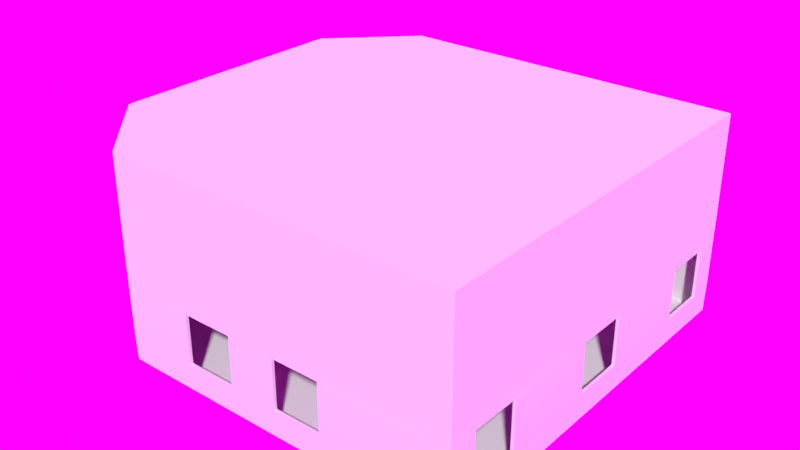 # Source: level_4.blend  (saved by Blender 3.0.42; exported with 4.5.12 LTS)
import bpy
from mathutils import Matrix  # noqa: F401  (used for matrix-valued properties, if any)

bpy.ops.wm.read_factory_settings(use_empty=True)
scene = bpy.context.scene
scene.name = 'Scene'

# ---- collections
col_collection = bpy.data.collections.new('Collection'); scene.collection.children.link(col_collection)

# ---- images (referenced by path relative to the original .blend; pixels are not part of the script)
import os
ASSET_DIR = os.environ.get("B2B_ASSET_DIR", "")  # directory of the original .blend (textures are referenced by path, not embedded)
HERE = os.path.dirname(os.path.abspath(__file__))  # packed textures are extracted next to this script under _unpacked/

def load_image(name, relpath, width, height, colorspace="sRGB"):
    """Load a texture the original file referenced (path relative to the .blend, or extracted next to this script)."""
    p = next((c for c in (os.path.join(HERE, relpath), os.path.join(ASSET_DIR, relpath)) if relpath and os.path.exists(c)), "")
    if p:
        img = bpy.data.images.load(p, check_existing=True)
        img.name = name
    else:  # same state as the original file: an image datablock whose file is absent (Cycles renders it pink)
        img = bpy.data.images.new(name, width, height)
        img.source = "FILE"
        img.filepath = "//" + (relpath or name)
    img.colorspace_settings.name = colorspace
    return img
img_untitled_001 = load_image('Untitled.001', '', 1024, 1024, 'sRGB')
img_untitled = load_image('Untitled', '', 1024, 1024, 'sRGB')

# ---- materials (node trees are filled in below, after node groups)
mat_material_002 = bpy.data.materials.new('Material.002')
mat_material_001 = bpy.data.materials.new('Material.001')

# ---- node groups
ng_auto_smooth = bpy.data.node_groups.new('Auto Smooth', 'GeometryNodeTree')
_s = ng_auto_smooth.interface.new_socket(name='Geometry', in_out='OUTPUT', socket_type='NodeSocketGeometry')
_s = ng_auto_smooth.interface.new_socket(name='Geometry', in_out='INPUT', socket_type='NodeSocketGeometry')
_s = ng_auto_smooth.interface.new_socket(name='Angle', in_out='INPUT', socket_type='NodeSocketFloat')
_s.subtype = 'ANGLE'
_s.min_value = 0.0
_s.max_value = 3.142
ng_auto_smooth.is_modifier = True
_N = ng_auto_smooth.nodes; _L = ng_auto_smooth.links
n0 = _N.new('NodeGroupOutput'); n0.name = 'Group Output'; n0.location = (480, -100)
n1 = _N.new('NodeGroupInput'); n1.name = 'Group Input'; n1.location = (-420, -300)
n2 = _N.new('NodeGroupInput'); n2.name = 'Group Input.001'; n2.location = (-60, -100)
n3 = _N.new('GeometryNodeSetShadeSmooth'); n3.name = 'Set Shade Smooth'; n3.location = (120, -100)
n3.domain = 'EDGE'
n4 = _N.new('GeometryNodeSetShadeSmooth'); n4.name = 'Set Shade Smooth.001'; n4.location = (300, -100)
n5 = _N.new('GeometryNodeInputMeshEdgeAngle'); n5.name = 'Edge Angle'; n5.location = (-420, -220)
n6 = _N.new('GeometryNodeInputEdgeSmooth'); n6.name = 'Is Edge Smooth'; n6.location = (-60, -160)
n7 = _N.new('GeometryNodeInputShadeSmooth'); n7.name = 'Is Face Smooth'; n7.location = (-240, -340)
n8 = _N.new('FunctionNodeBooleanMath'); n8.name = 'Boolean Math'; n8.location = (-60, -220)
n9 = _N.new('FunctionNodeCompare'); n9.name = 'Compare'; n9.location = (-240, -180)
n9.operation = 'LESS_EQUAL'
_L.new(n5.outputs[0], n9.inputs[0])
_L.new(n4.outputs[0], n0.inputs[0])
_L.new(n1.outputs[1], n9.inputs[1])
_L.new(n9.outputs[0], n8.inputs[0])
_L.new(n7.outputs[0], n8.inputs[1])
_L.new(n2.outputs[0], n3.inputs[0])
_L.new(n6.outputs[0], n3.inputs[1])
_L.new(n3.outputs[0], n4.inputs[0])
_L.new(n8.outputs[0], n3.inputs[2])
n0.is_active_output = True

# ---- material node trees
mat_material_002.use_nodes = True; mat_material_002.node_tree.nodes.clear()
_N = mat_material_002.node_tree.nodes; _L = mat_material_002.node_tree.links
n0 = _N.new('ShaderNodeBsdfPrincipled'); n0.name = 'Principled BSDF'; n0.location = (10, 300)
n0.distribution = 'GGX'
n0.subsurface_method = 'RANDOM_WALK_SKIN'
n0.inputs[3].default_value = 1.45
n0.inputs[27].default_value = (0.0, 0.0, 0.0, 1.0)
n0.inputs[28].default_value = 1.0
n1 = _N.new('ShaderNodeOutputMaterial'); n1.name = 'Material Output'; n1.location = (300, 300)
n2 = _N.new('ShaderNodeTexImage'); n2.name = 'Image Texture'; n2.location = (-280, 280)
n2.image = img_untitled_001
_L.new(n0.outputs[0], n1.inputs[0])
_L.new(n2.outputs[0], n0.inputs[0])
n1.is_active_output = True
mat_material_001.use_nodes = True; mat_material_001.node_tree.nodes.clear()
_N = mat_material_001.node_tree.nodes; _L = mat_material_001.node_tree.links
n0 = _N.new('ShaderNodeBsdfPrincipled'); n0.name = 'Principled BSDF'; n0.location = (10, 300)
n0.distribution = 'GGX'
n0.subsurface_method = 'RANDOM_WALK_SKIN'
n0.inputs[3].default_value = 1.45
n0.inputs[27].default_value = (0.0, 0.0, 0.0, 1.0)
n0.inputs[28].default_value = 1.0
n1 = _N.new('ShaderNodeOutputMaterial'); n1.name = 'Material Output'; n1.location = (300, 300)
n2 = _N.new('ShaderNodeTexImage'); n2.name = 'Image Texture'; n2.location = (-280, 280)
n2.image = img_untitled
_L.new(n0.outputs[0], n1.inputs[0])
_L.new(n2.outputs[0], n0.inputs[0])
n1.is_active_output = True

# ---- world
world_world = bpy.data.worlds.new('World'); scene.world = world_world
world_world.use_nodes = True; world_world.node_tree.nodes.clear()
_N = world_world.node_tree.nodes; _L = world_world.node_tree.links
n0 = _N.new('ShaderNodeOutputWorld'); n0.name = 'World Output'; n0.location = (300, 300)
n1 = _N.new('ShaderNodeBackground'); n1.name = 'Background'; n1.location = (10, 300)
n2 = _N.new('ShaderNodeTexEnvironment'); n2.name = 'Environment Texture'; n2.location = (-280, 280)
_L.new(n1.outputs[0], n0.inputs[0])
_L.new(n2.outputs[0], n1.inputs[0])
n0.is_active_output = True
world_world.color = (0.05088, 0.05088, 0.05088)
world_world.use_sun_shadow = False
world_world.sun_shadow_jitter_overblur = 0.0

# ---- meshes
me_cube = bpy.data.meshes.new('Cube')
me_cube.from_pydata([(21.25, -20.0, -10.0), (21.25, -20.0, 0.0), (-13.75, -20.0, 0.0), (21.25, 20.0, -10.0), (21.25, -20.0, -20.0), (-21.25, -12.5, 0.0), (21.25, 20.0, -20.0), (21.25, 20.0, 0.0), (-13.75, -20.0, -20.0), (-21.25, -12.5, -20.0), (-13.75, -20.0, -10.0), (-21.25, -12.5, -10.0), (-21.25, 12.5, -20.0), (-13.75, 20.0, -20.0), (-13.75, 20.0, 0.0), (-21.25, 12.5, 0.0), (-13.75, 20.0, -10.0), (-21.25, 12.5, -10.0), (-21.25, -5.0, 0.0), (-21.25, 5.0, 0.0), (-21.25, -5.0, -10.0), (-21.25, 5.0, -10.0), (21.25, 20.0, -7.5), (21.25, 20.0, -2.5), (21.25, -20.0, -7.5), (21.25, -20.0, -2.5), (-13.75, 20.0, -7.5), (-13.75, 20.0, -2.5), (-13.75, -20.0, -7.5), (-21.25, 5.0, -7.5), (-13.75, -20.0, -2.5), (-21.25, -5.0, -7.5), (21.25, 2.667, -7.5), (21.25, -2.667, -7.5), (21.25, 2.667, -2.5), (21.25, -2.667, -2.5), (21.25, -17.47, -7.5), (21.25, -12.44, -7.5), (21.25, -17.47, -2.5), (21.25, -12.44, -2.5), (21.25, 17.47, -7.5), (21.25, 12.44, -7.5), (21.25, 17.47, -2.5), (21.25, 12.44, -2.5), (-6.333, 20.0, -7.5), (-1.167, 20.0, -7.5), (-6.333, 20.0, -2.5), (-1.167, 20.0, -2.5), (3.814, 20.0, -7.5), (8.702, 20.0, -7.5), (3.814, 20.0, -2.5), (8.702, 20.0, -2.5), (-6.333, -20.0, -7.5), (-1.167, -20.0, -7.5), (-6.333, -20.0, -2.5), (-1.167, -20.0, -2.5), (3.814, -20.0, -7.5), (8.702, -20.0, -7.5), (3.814, -20.0, -2.5), (8.702, -20.0, -2.5)], [], [(37, 33, 35, 39), (40, 41, 32, 33, 37, 36, 24, 0, 3, 22), (24, 36, 38, 25), (21, 29, 19, 15, 17), (10, 8, 4, 0), (12, 13, 6, 4, 8, 9), (20, 11, 5, 18, 31), (29, 21, 20, 31), (14, 27, 26, 16, 17, 15), (49, 51, 23, 22), (57, 24, 25, 59), (41, 43, 34, 32), (7, 1, 25, 38, 39, 35, 34, 43, 42, 23), (28, 52, 54, 30), (22, 23, 42, 40), (26, 27, 46, 44), (44, 45, 48, 49, 22, 3, 16, 26), (45, 47, 50, 48), (14, 7, 23, 51, 50, 47, 46, 27), (2, 5, 11, 10, 28, 30), (10, 0, 24, 57, 56, 53, 52, 28), (53, 56, 58, 55), (30, 54, 55, 58, 59, 25, 1, 2), (9, 8, 10, 11), (6, 13, 16, 3), (13, 12, 17, 16), (20, 21, 17, 12, 9, 11), (3, 0, 4, 6), (1, 7, 14, 15, 19, 18, 5, 2)])
me_cube.polygons.foreach_set('use_smooth', [True] * 29)
_uv = me_cube.uv_layers.new(name='UVMap')
_uv.uv.foreach_set('vector', [0.5588, 0.5889, 0.5588, 0.7039, 0.5, 0.7039, 0.5, 0.5889, 0.5588, 0.9408, 0.5588, 0.8817, 0.5588, 0.7667, 0.5588, 0.7039, 0.5588, 0.5889, 0.5588, 0.5297, 0.5588, 0.5, 0.5882, 0.5, 0.5882, 0.9706, 0.5588, 0.9706, 0.5588, 0.5, 0.5588, 0.5297, 0.5, 0.5297, 0.5, 0.5, 0.8235, 0.5882, 0.7941, 0.5882, 0.7059, 0.5882, 0.7059, 0.5, 0.8235, 0.5, 0.1176, 0.5882, 0.2353, 0.5882, 0.2353, 1.0, 0.1176, 1.0, 0.3824, 0.0, 0.4706, 0.08824, 0.4706, 0.5, 0.0, 0.5, 0.0, 0.08824, 0.08824, 0.0, 0.8235, 0.7059, 0.8235, 0.7941, 0.7059, 0.7941, 0.7059, 0.7059, 0.7941, 0.7059, 0.7941, 0.5882, 0.8235, 0.5882, 0.8235, 0.7059, 0.7941, 0.7059, 0.2353, 0.9118, 0.2647, 0.9118, 0.3235, 0.9118, 0.3529, 0.9118, 0.3529, 1.0, 0.2353, 1.0, 0.3235, 0.6476, 0.2647, 0.6476, 0.2647, 0.5, 0.3235, 0.5, 0.08824, 0.8524, 0.08824, 1.0, 0.02941, 1.0, 0.02941, 0.8524, 0.5588, 0.8817, 0.5, 0.8817, 0.5, 0.7667, 0.5588, 0.7667, 0.4706, 0.9706, 0.4706, 0.5, 0.5, 0.5, 0.5, 0.5297, 0.5, 0.5889, 0.5, 0.7039, 0.5, 0.7667, 0.5, 0.8817, 0.5, 0.9408, 0.5, 0.9706, 0.08824, 0.5882, 0.08824, 0.6755, 0.02941, 0.6755, 0.02941, 0.5882, 0.5588, 0.9706, 0.5, 0.9706, 0.5, 0.9408, 0.5588, 0.9408, 0.3235, 0.9118, 0.2647, 0.9118, 0.2647, 0.8245, 0.3235, 0.8245, 0.3235, 0.8245, 0.3235, 0.7637, 0.3235, 0.7051, 0.3235, 0.6476, 0.3235, 0.5, 0.3529, 0.5, 0.3529, 0.9118, 0.3235, 0.9118, 0.3235, 0.7637, 0.2647, 0.7637, 0.2647, 0.7051, 0.3235, 0.7051, 0.2353, 0.9118, 0.2353, 0.5, 0.2647, 0.5, 0.2647, 0.6476, 0.2647, 0.7051, 0.2647, 0.7637, 0.2647, 0.8245, 0.2647, 0.9118, 4.91e-09, 0.5882, 5.962e-09, 0.5, 0.1176, 0.5, 0.1176, 0.5882, 0.08824, 0.5882, 0.02941, 0.5882, 0.1176, 0.5882, 0.1176, 1.0, 0.08824, 1.0, 0.08824, 0.8524, 0.08824, 0.7949, 0.08824, 0.7363, 0.08824, 0.6755, 0.08824, 0.5882, 0.08824, 0.7363, 0.08824, 0.7949, 0.02941, 0.7949, 0.02941, 0.7363, 0.02941, 0.5882, 0.02941, 0.6755, 0.02941, 0.7363, 0.02941, 0.7949, 0.02941, 0.8524, 0.02941, 1.0, 0.0, 1.0, 4.91e-09, 0.5882, 0.2353, 0.5, 0.2353, 0.5882, 0.1176, 0.5882, 0.1176, 0.5, 0.4706, 0.5, 0.4706, 0.9118, 0.3529, 0.9118, 0.3529, 0.5, 0.4706, 0.9118, 0.4706, 1.0, 0.3529, 1.0, 0.3529, 0.9118, 0.8235, 0.7059, 0.8235, 0.5882, 0.8235, 0.5, 0.9412, 0.5, 0.9412, 0.7941, 0.8235, 0.7941, 0.5882, 0.9706, 0.5882, 0.5, 0.7059, 0.5, 0.7059, 0.9706, 0.9412, 0.5, 0.4706, 0.5, 0.4706, 0.08824, 0.5588, 0.0, 0.6471, 0.0, 0.7647, 0.0, 0.8529, 0.0, 0.9412, 0.08824])
me_cube.use_remesh_fix_poles = True
me_cube.use_remesh_preserve_attributes = False
me_cube.update()
me_cube_002 = bpy.data.meshes.new('Cube.002')
me_cube_002.from_pydata([(21.25, -20.0, -10.0), (21.25, 20.0, -10.0), (-13.75, -20.0, -10.0), (-21.25, -12.5, -10.0), (-13.75, 20.0, -10.0), (-21.25, 12.5, -10.0), (-21.25, -5.0, -10.0), (-21.25, 5.0, -10.0), (16.84, -15.13, -10.0), (16.84, 15.13, -10.0), (-10.4, -15.13, -10.0), (-16.14, -9.494, -10.0), (-10.4, 15.13, -10.0), (-16.14, 9.494, -10.0), (-16.14, -3.668, -10.0), (-16.14, 3.668, -10.0), (-7.372, -15.13, -10.0), (-4.345, -15.13, -10.0), (-1.318, -15.13, -10.0), (1.709, -15.13, -10.0), (4.736, -15.13, -10.0), (7.762, -15.13, -10.0), (10.79, -15.13, -10.0), (13.82, -15.13, -10.0), (-7.372, 15.13, -10.0), (-4.345, 15.13, -10.0), (-1.318, 15.13, -10.0), (1.709, 15.13, -10.0), (4.736, 15.13, -10.0), (7.762, 15.13, -10.0), (10.79, 15.13, -10.0), (13.82, 15.13, -10.0), (21.25, -20.0, -9.28), (21.25, 20.0, -9.28), (-13.75, -20.0, -9.28), (-21.25, -12.5, -9.28), (-13.75, 20.0, -9.28), (-21.25, 12.5, -9.28), (-21.25, -5.0, -9.28), (-21.25, 5.0, -9.28), (16.84, -15.13, -9.28), (16.84, 15.13, -9.28), (-10.4, -15.13, -9.28), (-16.14, -9.494, -9.28), (-10.4, 15.13, -9.28), (-16.14, 9.494, -9.28), (-16.14, -3.668, -9.28), (-16.14, 3.668, -9.28), (-7.372, -15.13, -9.28), (-4.345, -15.13, -9.28), (-1.318, -15.13, -9.28), (1.709, -15.13, -9.28), (4.736, -15.13, -9.28), (7.762, -15.13, -9.28), (10.79, -15.13, -9.28), (13.82, -15.13, -9.28), (-7.372, 15.13, -9.28), (-4.345, 15.13, -9.28), (-1.318, 15.13, -9.28), (1.709, 15.13, -9.28), (4.736, 15.13, -9.28), (7.762, 15.13, -9.28), (10.79, 15.13, -9.28), (13.82, 15.13, -9.28)], [], [(7, 15, 14, 6), (4, 12, 13, 5), (3, 11, 10, 2), (0, 8, 9, 1), (6, 14, 11, 3), (5, 13, 15, 7), (0, 2, 10, 16, 17, 18, 19, 20, 21, 22, 23, 8), (1, 9, 31, 30, 29, 28, 27, 26, 25, 24, 12, 4), (39, 38, 46, 47), (36, 37, 45, 44), (35, 34, 42, 43), (32, 33, 41, 40), (38, 35, 43, 46), (37, 39, 47, 45), (32, 40, 55, 54, 53, 52, 51, 50, 49, 48, 42, 34), (33, 36, 44, 56, 57, 58, 59, 60, 61, 62, 63, 41), (4, 5, 37, 36), (3, 2, 34, 35), (5, 7, 39, 37), (6, 3, 35, 38), (7, 6, 38, 39), (0, 1, 33, 32), (13, 12, 44, 45), (10, 11, 43, 42), (15, 13, 45, 47), (11, 14, 46, 43), (31, 9, 41, 63), (8, 23, 55, 40), (14, 15, 47, 46), (9, 8, 40, 41), (2, 0, 32, 34), (16, 10, 42, 48), (17, 16, 48, 49), (18, 17, 49, 50), (19, 18, 50, 51), (20, 19, 51, 52), (21, 20, 52, 53), (22, 21, 53, 54), (23, 22, 54, 55), (1, 4, 36, 33), (12, 24, 56, 44), (24, 25, 57, 56), (25, 26, 58, 57), (26, 27, 59, 58), (27, 28, 60, 59), (28, 29, 61, 60), (29, 30, 62, 61), (30, 31, 63, 62)])
me_cube_002.polygons.foreach_set('use_smooth', [True] * 48)
_uv = me_cube_002.uv_layers.new(name='UVMap')
_uv.uv.foreach_set('vector', [0.3097, 0.0, 0.2932, 0.0633, 0.2023, 0.0633, 0.1858, 0.0, 0.4955, 0.09291, 0.4352, 0.1344, 0.3654, 0.0633, 0.4026, 0.0, 0.09291, 0.0, 0.1301, 0.0633, 0.06038, 0.1344, 0.0, 0.09291, 0.0, 0.5265, 0.06038, 0.4719, 0.4352, 0.4719, 0.4955, 0.5265, 0.1858, 0.0, 0.2023, 0.0633, 0.1301, 0.0633, 0.09291, 0.0, 0.4026, 0.0, 0.3654, 0.0633, 0.2932, 0.0633, 0.3097, 0.0, 0.0, 0.5265, 0.0, 0.09291, 0.06038, 0.1344, 0.06038, 0.1719, 0.06038, 0.2094, 0.06038, 0.2469, 0.06038, 0.2844, 0.06038, 0.3219, 0.06038, 0.3594, 0.06038, 0.3969, 0.06038, 0.4344, 0.06038, 0.4719, 0.4955, 0.5265, 0.4352, 0.4719, 0.4352, 0.4344, 0.4352, 0.3969, 0.4352, 0.3594, 0.4352, 0.3219, 0.4352, 0.2844, 0.4352, 0.2469, 0.4352, 0.2094, 0.4352, 0.1719, 0.4352, 0.1344, 0.4955, 0.09291, 0.6814, 0.0, 0.8053, 0.0, 0.7888, 0.0633, 0.6979, 0.0633, 0.4955, 0.09291, 0.5885, 0.0, 0.6257, 0.0633, 0.5559, 0.1344, 0.8982, 0.0, 0.9911, 0.09291, 0.9307, 0.1344, 0.8609, 0.0633, 0.9911, 0.5265, 0.4955, 0.5265, 0.5559, 0.4719, 0.9307, 0.4719, 0.8053, 0.0, 0.8982, 0.0, 0.8609, 0.0633, 0.7888, 0.0633, 0.5885, 0.0, 0.6814, 0.0, 0.6979, 0.0633, 0.6257, 0.0633, 0.9911, 0.5265, 0.9307, 0.4719, 0.9307, 0.4344, 0.9307, 0.3969, 0.9307, 0.3594, 0.9307, 0.3219, 0.9307, 0.2844, 0.9307, 0.2469, 0.9307, 0.2094, 0.9307, 0.1719, 0.9307, 0.1344, 0.9911, 0.09291, 0.4955, 0.5265, 0.4955, 0.09291, 0.5559, 0.1344, 0.5559, 0.1719, 0.5559, 0.2094, 0.5559, 0.2469, 0.5559, 0.2844, 0.5559, 0.3219, 0.5559, 0.3594, 0.5559, 0.3969, 0.5559, 0.4344, 0.5559, 0.4719, 0.9911, 0.9911, 0.9911, 0.8982, 1.0, 0.8982, 1.0, 0.9911, 0.9911, 0.5885, 0.9911, 0.4955, 1.0, 0.4955, 1.0, 0.5885, 0.9911, 0.8982, 0.9911, 0.8053, 1.0, 0.8053, 1.0, 0.8982, 0.9911, 0.6814, 0.9911, 0.5885, 1.0, 0.5885, 1.0, 0.6814, 0.9911, 0.8053, 0.9911, 0.6814, 1.0, 0.6814, 1.0, 0.8053, 0.9911, 0.4955, 0.9911, 0.0, 1.0, 0.0, 1.0, 0.4955, 0.01784, 0.9351, 0.01784, 0.864, 0.02676, 0.864, 0.02676, 0.9351, 0.02676, 0.5976, 0.02676, 0.5265, 0.03568, 0.5265, 0.03568, 0.5976, 0.0446, 0.5987, 0.0446, 0.5265, 0.05352, 0.5265, 0.05352, 0.5987, 0.0446, 0.7618, 0.0446, 0.6896, 0.05352, 0.6896, 0.05352, 0.7618, 0.01784, 0.564, 0.01784, 0.5265, 0.02676, 0.5265, 0.02676, 0.564, 0.02676, 0.9351, 0.02676, 0.8976, 0.03568, 0.8976, 0.03568, 0.9351, 0.0446, 0.6896, 0.0446, 0.5987, 0.05352, 0.5987, 0.05352, 0.6896, 0.03568, 0.9013, 0.03568, 0.5265, 0.0446, 0.5265, 0.0446, 0.9013, 0.00892, 0.5265, 0.00892, 0.9601, 0.0, 0.9601, 0.0, 0.5265, 0.02676, 0.6351, 0.02676, 0.5976, 0.03568, 0.5976, 0.03568, 0.6351, 0.02676, 0.6726, 0.02676, 0.6351, 0.03568, 0.6351, 0.03568, 0.6726, 0.02676, 0.7101, 0.02676, 0.6726, 0.03568, 0.6726, 0.03568, 0.7101, 0.02676, 0.7476, 0.02676, 0.7101, 0.03568, 0.7101, 0.03568, 0.7476, 0.02676, 0.7851, 0.02676, 0.7476, 0.03568, 0.7476, 0.03568, 0.7851, 0.02676, 0.8226, 0.02676, 0.7851, 0.03568, 0.7851, 0.03568, 0.8226, 0.02676, 0.8601, 0.02676, 0.8226, 0.03568, 0.8226, 0.03568, 0.8601, 0.02676, 0.8976, 0.02676, 0.8601, 0.03568, 0.8601, 0.03568, 0.8976, 0.01784, 0.5265, 0.01784, 0.9601, 0.00892, 0.9601, 0.00892, 0.5265, 0.01784, 0.864, 0.01784, 0.8265, 0.02676, 0.8265, 0.02676, 0.864, 0.01784, 0.8265, 0.01784, 0.789, 0.02676, 0.789, 0.02676, 0.8265, 0.01784, 0.789, 0.01784, 0.7515, 0.02676, 0.7515, 0.02676, 0.789, 0.01784, 0.7515, 0.01784, 0.714, 0.02676, 0.714, 0.02676, 0.7515, 0.01784, 0.714, 0.01784, 0.6765, 0.02676, 0.6765, 0.02676, 0.714, 0.01784, 0.6765, 0.01784, 0.639, 0.02676, 0.639, 0.02676, 0.6765, 0.01784, 0.639, 0.01784, 0.6015, 0.02676, 0.6015, 0.02676, 0.639, 0.01784, 0.6015, 0.01784, 0.564, 0.02676, 0.564, 0.02676, 0.6015])
me_cube_002.materials.append(mat_material_002)
me_cube_002.use_remesh_fix_poles = True
me_cube_002.use_remesh_preserve_attributes = False
me_cube_002.use_paint_bone_selection = False
me_cube_002.use_paint_mask = True
me_cube_002.update()
me_cube_001 = bpy.data.meshes.new('Cube.001')
me_cube_001.from_pydata([(16.94, -15.13, -10.0), (16.94, 15.13, -10.0), (-10.31, -15.13, -10.0), (-16.05, -9.494, -10.0), (-10.31, 15.13, -10.0), (-16.05, 9.494, -10.0), (-16.05, -3.668, -10.0), (-16.05, 3.668, -10.0), (16.94, -15.13, -13.0), (16.94, 15.13, -13.0), (-10.31, -15.13, -13.0), (-16.05, -9.494, -13.0), (-10.31, 15.13, -13.0), (-16.05, 9.494, -13.0), (-16.05, -3.668, -13.0), (-16.05, 3.668, -13.0), (-7.279, -15.13, -10.0), (-4.252, -15.13, -10.0), (-1.226, -15.13, -10.0), (1.801, -15.13, -10.0), (4.828, -15.13, -10.0), (7.855, -15.13, -10.0), (10.88, -15.13, -10.0), (13.91, -15.13, -10.0), (-7.279, -15.13, -13.0), (-4.252, -15.13, -13.0), (-1.226, -15.13, -13.0), (1.801, -15.13, -13.0), (4.828, -15.13, -13.0), (7.855, -15.13, -13.0), (10.88, -15.13, -13.0), (13.91, -15.13, -13.0), (-7.279, 15.13, -10.0), (-4.252, 15.13, -10.0), (-1.226, 15.13, -10.0), (1.801, 15.13, -10.0), (4.828, 15.13, -10.0), (7.855, 15.13, -10.0), (10.88, 15.13, -10.0), (13.91, 15.13, -10.0), (-7.279, 15.13, -13.0), (-4.252, 15.13, -13.0), (-1.226, 15.13, -13.0), (1.801, 15.13, -13.0), (4.828, 15.13, -13.0), (7.855, 15.13, -13.0), (10.88, 15.13, -13.0), (13.91, 15.13, -13.0), (-7.589, -15.13, -10.31), (-9.997, -15.13, -10.31), (-9.997, -15.13, -12.69), (-7.589, -15.13, -12.69), (14.22, 15.13, -10.31), (16.63, 15.13, -10.31), (16.63, 15.13, -12.69), (14.22, 15.13, -12.69), (16.63, -15.13, -10.31), (14.22, -15.13, -10.31), (14.22, -15.13, -12.69), (16.63, -15.13, -12.69), (13.6, -15.13, -10.31), (11.19, -15.13, -10.31), (11.19, -15.13, -12.69), (13.6, -15.13, -12.69), (10.57, -15.13, -10.31), (8.165, -15.13, -10.31), (8.165, -15.13, -12.69), (10.57, -15.13, -12.69), (7.546, -15.13, -10.31), (5.138, -15.13, -10.31), (5.138, -15.13, -12.69), (7.546, -15.13, -12.69), (4.519, -15.13, -10.31), (2.111, -15.13, -10.31), (2.111, -15.13, -12.69), (4.519, -15.13, -12.69), (1.492, -15.13, -10.31), (-0.9163, -15.13, -10.31), (-0.9163, -15.13, -12.69), (1.492, -15.13, -12.69), (-1.535, -15.13, -10.31), (-3.943, -15.13, -10.31), (-3.943, -15.13, -12.69), (-1.535, -15.13, -12.69), (-4.562, -15.13, -10.31), (-6.97, -15.13, -10.31), (-6.97, -15.13, -12.69), (-4.562, -15.13, -12.69), (-9.997, 15.13, -10.31), (-7.589, 15.13, -10.31), (-7.589, 15.13, -12.69), (-9.997, 15.13, -12.69), (-6.97, 15.13, -10.31), (-4.562, 15.13, -10.31), (-4.562, 15.13, -12.69), (-6.97, 15.13, -12.69), (-3.943, 15.13, -10.31), (-1.535, 15.13, -10.31), (-1.535, 15.13, -12.69), (-3.943, 15.13, -12.69), (-0.9163, 15.13, -10.31), (1.492, 15.13, -10.31), (1.492, 15.13, -12.69), (-0.9163, 15.13, -12.69), (2.111, 15.13, -10.31), (4.519, 15.13, -10.31), (4.519, 15.13, -12.69), (2.111, 15.13, -12.69), (5.138, 15.13, -10.31), (7.546, 15.13, -10.31), (7.546, 15.13, -12.69), (5.138, 15.13, -12.69), (8.165, 15.13, -10.31), (10.57, 15.13, -10.31), (10.57, 15.13, -12.69), (8.165, 15.13, -12.69), (11.19, 15.13, -10.31), (13.6, 15.13, -10.31), (13.6, 15.13, -12.69), (11.19, 15.13, -12.69), (-10.39, 15.33, -10.0), (-16.25, 9.58, -10.0), (-10.39, -15.33, -10.0), (-16.25, -9.58, -10.0), (-16.27, 3.668, -10.0), (-16.27, -3.668, -10.0), (13.91, 15.33, -10.0), (17.09, 15.33, -10.0), (13.91, -15.33, -10.0), (17.09, -15.33, -10.0), (-10.39, 15.33, -13.0), (-16.25, 9.58, -13.0), (-10.39, -15.33, -13.0), (-16.25, -9.58, -13.0), (-16.27, 3.668, -13.0), (-16.27, -3.668, -13.0), (14.22, 15.33, -12.69), (16.63, 15.33, -12.69), (14.22, -15.33, -12.69), (16.63, -15.33, -12.69), (17.09, -15.33, -13.0), (17.09, 15.33, -13.0), (-7.279, -15.33, -10.0), (-4.252, -15.33, -10.0), (-1.226, -15.33, -10.0), (1.801, -15.33, -10.0), (4.828, -15.33, -10.0), (7.855, -15.33, -10.0), (10.88, -15.33, -10.0), (-9.997, -15.33, -12.69), (-7.589, -15.33, -12.69), (-6.97, -15.33, -12.69), (-4.562, -15.33, -12.69), (-3.943, -15.33, -12.69), (-1.535, -15.33, -12.69), (-0.9163, -15.33, -12.69), (1.492, -15.33, -12.69), (2.111, -15.33, -12.69), (4.519, -15.33, -12.69), (5.138, -15.33, -12.69), (7.546, -15.33, -12.69), (8.165, -15.33, -12.69), (10.57, -15.33, -12.69), (11.19, -15.33, -12.69), (13.6, -15.33, -12.69), (13.91, -15.33, -13.0), (10.88, -15.33, -13.0), (7.855, -15.33, -13.0), (4.828, -15.33, -13.0), (1.801, -15.33, -13.0), (-1.226, -15.33, -13.0), (-4.252, -15.33, -13.0), (-7.279, -15.33, -13.0), (-7.279, 15.33, -10.0), (-4.252, 15.33, -10.0), (-1.226, 15.33, -10.0), (1.801, 15.33, -10.0), (4.828, 15.33, -10.0), (7.855, 15.33, -10.0), (10.88, 15.33, -10.0), (-9.997, 15.33, -12.69), (-7.589, 15.33, -12.69), (-6.97, 15.33, -12.69), (-4.562, 15.33, -12.69), (-3.943, 15.33, -12.69), (-1.535, 15.33, -12.69), (-0.9163, 15.33, -12.69), (1.492, 15.33, -12.69), (2.111, 15.33, -12.69), (4.519, 15.33, -12.69), (5.138, 15.33, -12.69), (7.546, 15.33, -12.69), (8.165, 15.33, -12.69), (10.57, 15.33, -12.69), (11.19, 15.33, -12.69), (13.6, 15.33, -12.69), (-7.279, 15.33, -13.0), (-4.252, 15.33, -13.0), (-1.226, 15.33, -13.0), (1.801, 15.33, -13.0), (4.828, 15.33, -13.0), (7.855, 15.33, -13.0), (10.88, 15.33, -13.0), (13.91, 15.33, -13.0), (-9.997, -15.33, -10.31), (-7.589, -15.33, -10.31), (14.22, 15.33, -10.31), (16.63, 15.33, -10.31), (14.22, -15.33, -10.31), (16.63, -15.33, -10.31), (11.19, -15.33, -10.31), (13.6, -15.33, -10.31), (8.165, -15.33, -10.31), (10.57, -15.33, -10.31), (5.138, -15.33, -10.31), (7.546, -15.33, -10.31), (2.111, -15.33, -10.31), (4.519, -15.33, -10.31), (-0.9163, -15.33, -10.31), (1.492, -15.33, -10.31), (-3.943, -15.33, -10.31), (-1.535, -15.33, -10.31), (-6.97, -15.33, -10.31), (-4.562, -15.33, -10.31), (-9.997, 15.33, -10.31), (-7.589, 15.33, -10.31), (-6.97, 15.33, -10.31), (-4.562, 15.33, -10.31), (-3.943, 15.33, -10.31), (-1.535, 15.33, -10.31), (-0.9163, 15.33, -10.31), (1.492, 15.33, -10.31), (2.111, 15.33, -10.31), (4.519, 15.33, -10.31), (5.138, 15.33, -10.31), (7.546, 15.33, -10.31), (8.165, 15.33, -10.31), (10.57, 15.33, -10.31), (11.19, 15.33, -10.31), (13.6, 15.33, -10.31)], [], [(5, 13, 12, 4), (1, 9, 8, 0), (3, 11, 14, 6), (2, 10, 11, 3), (6, 14, 15, 7), (7, 15, 13, 5), (16, 48, 49, 2), (2, 49, 50, 10), (10, 50, 51, 24), (24, 51, 48, 16), (39, 52, 53, 1), (1, 53, 54, 9), (9, 54, 55, 47), (47, 55, 52, 39), (0, 56, 57, 23), (23, 57, 58, 31), (31, 58, 59, 8), (8, 59, 56, 0), (23, 60, 61, 22), (22, 61, 62, 30), (30, 62, 63, 31), (31, 63, 60, 23), (22, 64, 65, 21), (21, 65, 66, 29), (29, 66, 67, 30), (30, 67, 64, 22), (21, 68, 69, 20), (20, 69, 70, 28), (28, 70, 71, 29), (29, 71, 68, 21), (20, 72, 73, 19), (19, 73, 74, 27), (27, 74, 75, 28), (28, 75, 72, 20), (19, 76, 77, 18), (18, 77, 78, 26), (26, 78, 79, 27), (27, 79, 76, 19), (18, 80, 81, 17), (17, 81, 82, 25), (25, 82, 83, 26), (26, 83, 80, 18), (17, 84, 85, 16), (16, 85, 86, 24), (24, 86, 87, 25), (25, 87, 84, 17), (4, 88, 89, 32), (32, 89, 90, 40), (40, 90, 91, 12), (12, 91, 88, 4), (32, 92, 93, 33), (33, 93, 94, 41), (41, 94, 95, 40), (40, 95, 92, 32), (33, 96, 97, 34), (34, 97, 98, 42), (42, 98, 99, 41), (41, 99, 96, 33), (34, 100, 101, 35), (35, 101, 102, 43), (43, 102, 103, 42), (42, 103, 100, 34), (35, 104, 105, 36), (36, 105, 106, 44), (44, 106, 107, 43), (43, 107, 104, 35), (36, 108, 109, 37), (37, 109, 110, 45), (45, 110, 111, 44), (44, 111, 108, 36), (37, 112, 113, 38), (38, 113, 114, 46), (46, 114, 115, 45), (45, 115, 112, 37), (38, 116, 117, 39), (39, 117, 118, 47), (47, 118, 119, 46), (46, 119, 116, 38), (121, 120, 130, 131), (127, 129, 140, 141), (123, 125, 135, 133), (122, 123, 133, 132), (125, 124, 134, 135), (124, 121, 131, 134), (142, 122, 204, 205), (122, 132, 149, 204), (132, 172, 150, 149), (172, 142, 205, 150), (126, 127, 207, 206), (127, 141, 137, 207), (141, 203, 136, 137), (203, 126, 206, 136), (129, 128, 208, 209), (128, 165, 138, 208), (165, 140, 139, 138), (140, 129, 209, 139), (128, 148, 210, 211), (148, 166, 163, 210), (166, 165, 164, 163), (165, 128, 211, 164), (148, 147, 212, 213), (147, 167, 161, 212), (167, 166, 162, 161), (166, 148, 213, 162), (147, 146, 214, 215), (146, 168, 159, 214), (168, 167, 160, 159), (167, 147, 215, 160), (146, 145, 216, 217), (145, 169, 157, 216), (169, 168, 158, 157), (168, 146, 217, 158), (145, 144, 218, 219), (144, 170, 155, 218), (170, 169, 156, 155), (169, 145, 219, 156), (144, 143, 220, 221), (143, 171, 153, 220), (171, 170, 154, 153), (170, 144, 221, 154), (143, 142, 222, 223), (142, 172, 151, 222), (172, 171, 152, 151), (171, 143, 223, 152), (120, 173, 225, 224), (173, 196, 181, 225), (196, 130, 180, 181), (130, 120, 224, 180), (173, 174, 227, 226), (174, 197, 183, 227), (197, 196, 182, 183), (196, 173, 226, 182), (174, 175, 229, 228), (175, 198, 185, 229), (198, 197, 184, 185), (197, 174, 228, 184), (175, 176, 231, 230), (176, 199, 187, 231), (199, 198, 186, 187), (198, 175, 230, 186), (176, 177, 233, 232), (177, 200, 189, 233), (200, 199, 188, 189), (199, 176, 232, 188), (177, 178, 235, 234), (178, 201, 191, 235), (201, 200, 190, 191), (200, 177, 234, 190), (178, 179, 237, 236), (179, 202, 193, 237), (202, 201, 192, 193), (201, 178, 236, 192), (179, 126, 239, 238), (126, 203, 195, 239), (203, 202, 194, 195), (202, 179, 238, 194), (34, 35, 176, 175), (90, 89, 225, 181), (5, 4, 120, 121), (46, 45, 201, 202), (35, 36, 177, 176), (2, 3, 123, 122), (65, 64, 213, 212), (36, 37, 178, 177), (7, 5, 121, 124), (64, 67, 162, 213), (117, 116, 238, 239), (37, 38, 179, 178), (3, 6, 125, 123), (66, 65, 212, 161), (116, 119, 194, 238), (38, 39, 126, 179), (40, 12, 130, 196), (39, 1, 127, 126), (118, 117, 239, 195), (91, 90, 181, 180), (0, 23, 128, 129), (95, 94, 183, 182), (93, 92, 226, 227), (6, 7, 124, 125), (99, 98, 185, 184), (92, 95, 182, 226), (1, 0, 129, 127), (29, 30, 166, 167), (103, 102, 187, 186), (94, 93, 227, 183), (12, 13, 131, 130), (47, 46, 202, 203), (107, 106, 189, 188), (11, 10, 132, 133), (69, 68, 215, 214), (111, 110, 191, 190), (13, 15, 134, 131), (68, 71, 160, 215), (115, 114, 193, 192), (14, 11, 133, 135), (70, 69, 214, 159), (119, 118, 195, 194), (41, 40, 196, 197), (55, 54, 137, 136), (59, 58, 138, 139), (97, 96, 228, 229), (15, 14, 135, 134), (96, 99, 184, 228), (8, 9, 141, 140), (28, 29, 167, 168), (98, 97, 229, 185), (73, 72, 217, 216), (72, 75, 158, 217), (74, 73, 216, 157), (42, 41, 197, 198), (49, 48, 205, 204), (48, 51, 150, 205), (101, 100, 230, 231), (50, 49, 204, 149), (100, 103, 186, 230), (27, 28, 168, 169), (102, 101, 231, 187), (16, 2, 122, 142), (17, 16, 142, 143), (77, 76, 219, 218), (18, 17, 143, 144), (76, 79, 156, 219), (10, 24, 172, 132), (19, 18, 144, 145), (78, 77, 218, 155), (43, 42, 198, 199), (20, 19, 145, 146), (53, 52, 206, 207), (21, 20, 146, 147), (52, 55, 136, 206), (105, 104, 232, 233), (22, 21, 147, 148), (54, 53, 207, 137), (104, 107, 188, 232), (23, 22, 148, 128), (26, 27, 169, 170), (106, 105, 233, 189), (51, 50, 149, 150), (87, 86, 151, 152), (81, 80, 221, 220), (83, 82, 153, 154), (80, 83, 154, 221), (9, 47, 203, 141), (79, 78, 155, 156), (82, 81, 220, 153), (44, 43, 199, 200), (75, 74, 157, 158), (57, 56, 209, 208), (71, 70, 159, 160), (56, 59, 139, 209), (109, 108, 234, 235), (67, 66, 161, 162), (58, 57, 208, 138), (108, 111, 190, 234), (63, 62, 163, 164), (25, 26, 170, 171), (110, 109, 235, 191), (85, 84, 223, 222), (84, 87, 152, 223), (31, 8, 140, 165), (86, 85, 222, 151), (45, 44, 200, 201), (61, 60, 211, 210), (60, 63, 164, 211), (113, 112, 236, 237), (62, 61, 210, 163), (112, 115, 192, 236), (24, 25, 171, 172), (114, 113, 237, 193), (4, 32, 173, 120), (32, 33, 174, 173), (89, 88, 224, 225), (33, 34, 175, 174), (88, 91, 180, 224), (30, 31, 165, 166)])
me_cube_001.polygons.foreach_set('use_smooth', [True] * 276)
_uv = me_cube_001.uv_layers.new(name='UVMap')
_uv.uv.foreach_set('vector', [0.04498, 0.5003, 0.08997, 0.5003, 0.08997, 0.5863, 0.04498, 0.5863, 0.1349, 0.5003, 0.1799, 0.5003, 0.1799, 0.9539, 0.1349, 0.9539, 0.2699, 0.785, 0.2249, 0.785, 0.2249, 0.6976, 0.2699, 0.6976, 0.04498, 0.5863, 0.0, 0.5863, 0.0, 0.5003, 0.04498, 0.5003, 0.2699, 0.6976, 0.2249, 0.6976, 0.2249, 0.5876, 0.2699, 0.5876, 0.2699, 0.5876, 0.2249, 0.5876, 0.2249, 0.5003, 0.2699, 0.5003, 0.04498, 0.6317, 0.04035, 0.6271, 0.04035, 0.591, 0.04498, 0.5863, 0.04498, 0.5863, 0.04035, 0.591, 0.004637, 0.591, 0.0, 0.5863, 0.0, 0.5863, 0.004637, 0.591, 0.004637, 0.6271, 0.0, 0.6317, 0.0, 0.6317, 0.004637, 0.6271, 0.04035, 0.6271, 0.04498, 0.6317, 0.04498, 0.9494, 0.04962, 0.9541, 0.04962, 0.9902, 0.04498, 0.9948, 0.04498, 0.9948, 0.04962, 0.9902, 0.08533, 0.9902, 0.08997, 0.9948, 0.08997, 0.9948, 0.08533, 0.9902, 0.08533, 0.9541, 0.08997, 0.9494, 0.08997, 0.9494, 0.08533, 0.9541, 0.04962, 0.9541, 0.04498, 0.9494, 0.04498, 0.9948, 0.04035, 0.9902, 0.04035, 0.9541, 0.04498, 0.9494, 0.04498, 0.9494, 0.04035, 0.9541, 0.004637, 0.9541, 0.0, 0.9494, 0.0, 0.9494, 0.004637, 0.9541, 0.004637, 0.9902, 0.0, 0.9948, 0.0, 0.9948, 0.004637, 0.9902, 0.04035, 0.9902, 0.04498, 0.9948, 0.04498, 0.9494, 0.04035, 0.9448, 0.04035, 0.9087, 0.04498, 0.9041, 0.04498, 0.9041, 0.04035, 0.9087, 0.004637, 0.9087, 0.0, 0.9041, 0.0, 0.9041, 0.004637, 0.9087, 0.004637, 0.9448, 0.0, 0.9494, 0.0, 0.9494, 0.004637, 0.9448, 0.04035, 0.9448, 0.04498, 0.9494, 0.04498, 0.9041, 0.04035, 0.8994, 0.04035, 0.8633, 0.04498, 0.8587, 0.04498, 0.8587, 0.04035, 0.8633, 0.004637, 0.8633, 0.0, 0.8587, 0.0, 0.8587, 0.004637, 0.8633, 0.004637, 0.8994, 0.0, 0.9041, 0.0, 0.9041, 0.004637, 0.8994, 0.04035, 0.8994, 0.04498, 0.9041, 0.04498, 0.8587, 0.04035, 0.854, 0.04035, 0.8179, 0.04498, 0.8133, 0.04498, 0.8133, 0.04035, 0.8179, 0.004637, 0.8179, 0.0, 0.8133, 0.0, 0.8133, 0.004637, 0.8179, 0.004637, 0.854, 0.0, 0.8587, 0.0, 0.8587, 0.004637, 0.854, 0.04035, 0.854, 0.04498, 0.8587, 0.04498, 0.8133, 0.04035, 0.8086, 0.04035, 0.7725, 0.04498, 0.7679, 0.04498, 0.7679, 0.04035, 0.7725, 0.004637, 0.7725, 0.0, 0.7679, 0.0, 0.7679, 0.004637, 0.7725, 0.004637, 0.8086, 0.0, 0.8133, 0.0, 0.8133, 0.004637, 0.8086, 0.04035, 0.8086, 0.04498, 0.8133, 0.04498, 0.7679, 0.04035, 0.7633, 0.04035, 0.7271, 0.04498, 0.7225, 0.04498, 0.7225, 0.04035, 0.7271, 0.004637, 0.7271, 0.0, 0.7225, 0.0, 0.7225, 0.004637, 0.7271, 0.004637, 0.7633, 0.0, 0.7679, 0.0, 0.7679, 0.004637, 0.7633, 0.04035, 0.7633, 0.04498, 0.7679, 0.04498, 0.7225, 0.04035, 0.7179, 0.04035, 0.6818, 0.04498, 0.6771, 0.04498, 0.6771, 0.04035, 0.6818, 0.004637, 0.6818, 0.0, 0.6771, 0.0, 0.6771, 0.004637, 0.6818, 0.004637, 0.7179, 0.0, 0.7225, 0.0, 0.7225, 0.004637, 0.7179, 0.04035, 0.7179, 0.04498, 0.7225, 0.04498, 0.6771, 0.04035, 0.6725, 0.04035, 0.6364, 0.04498, 0.6317, 0.04498, 0.6317, 0.04035, 0.6364, 0.004637, 0.6364, 0.0, 0.6317, 0.0, 0.6317, 0.004637, 0.6364, 0.004637, 0.6725, 0.0, 0.6771, 0.0, 0.6771, 0.004637, 0.6725, 0.04035, 0.6725, 0.04498, 0.6771, 0.04498, 0.5863, 0.04962, 0.591, 0.04962, 0.6271, 0.04498, 0.6317, 0.04498, 0.6317, 0.04962, 0.6271, 0.08533, 0.6271, 0.08997, 0.6317, 0.08997, 0.6317, 0.08533, 0.6271, 0.08533, 0.591, 0.08997, 0.5863, 0.08997, 0.5863, 0.08533, 0.591, 0.04962, 0.591, 0.04498, 0.5863, 0.04498, 0.6317, 0.04962, 0.6364, 0.04962, 0.6725, 0.04498, 0.6771, 0.04498, 0.6771, 0.04962, 0.6725, 0.08533, 0.6725, 0.08997, 0.6771, 0.08997, 0.6771, 0.08533, 0.6725, 0.08533, 0.6364, 0.08997, 0.6317, 0.08997, 0.6317, 0.08533, 0.6364, 0.04962, 0.6364, 0.04498, 0.6317, 0.04498, 0.6771, 0.04962, 0.6818, 0.04962, 0.7179, 0.04498, 0.7225, 0.04498, 0.7225, 0.04962, 0.7179, 0.08533, 0.7179, 0.08997, 0.7225, 0.08997, 0.7225, 0.08533, 0.7179, 0.08533, 0.6818, 0.08997, 0.6771, 0.08997, 0.6771, 0.08533, 0.6818, 0.04962, 0.6818, 0.04498, 0.6771, 0.04498, 0.7225, 0.04962, 0.7271, 0.04962, 0.7633, 0.04498, 0.7679, 0.04498, 0.7679, 0.04962, 0.7633, 0.08533, 0.7633, 0.08997, 0.7679, 0.08997, 0.7679, 0.08533, 0.7633, 0.08533, 0.7271, 0.08997, 0.7225, 0.08997, 0.7225, 0.08533, 0.7271, 0.04962, 0.7271, 0.04498, 0.7225, 0.04498, 0.7679, 0.04962, 0.7725, 0.04962, 0.8086, 0.04498, 0.8133, 0.04498, 0.8133, 0.04962, 0.8086, 0.08533, 0.8086, 0.08997, 0.8133, 0.08997, 0.8133, 0.08533, 0.8086, 0.08533, 0.7725, 0.08997, 0.7679, 0.08997, 0.7679, 0.08533, 0.7725, 0.04962, 0.7725, 0.04498, 0.7679, 0.04498, 0.8133, 0.04962, 0.8179, 0.04962, 0.854, 0.04498, 0.8587, 0.04498, 0.8587, 0.04962, 0.854, 0.08533, 0.854, 0.08997, 0.8587, 0.08997, 0.8587, 0.08533, 0.854, 0.08533, 0.8179, 0.08997, 0.8133, 0.08997, 0.8133, 0.08533, 0.8179, 0.04962, 0.8179, 0.04498, 0.8133, 0.04498, 0.8587, 0.04962, 0.8633, 0.04962, 0.8994, 0.04498, 0.9041, 0.04498, 0.9041, 0.04962, 0.8994, 0.08533, 0.8994, 0.08997, 0.9041, 0.08997, 0.9041, 0.08533, 0.8994, 0.08533, 0.8633, 0.08997, 0.8587, 0.08997, 0.8587, 0.08533, 0.8633, 0.04962, 0.8633, 0.04498, 0.8587, 0.04498, 0.9041, 0.04962, 0.9087, 0.04962, 0.9448, 0.04498, 0.9494, 0.04498, 0.9494, 0.04962, 0.9448, 0.08533, 0.9448, 0.08997, 0.9494, 0.08997, 0.9494, 0.08533, 0.9448, 0.08533, 0.9087, 0.08997, 0.9041, 0.08997, 0.9041, 0.08533, 0.9087, 0.04962, 0.9087, 0.04498, 0.9041, 0.9645, 0.0, 0.9645, 0.0879, 0.9196, 0.0879, 0.9196, 0.0, 0.1349, 0.5003, 0.1349, 0.96, 0.08997, 0.96, 0.08997, 0.5003, 0.1799, 0.7876, 0.1799, 0.6989, 0.2249, 0.6989, 0.2249, 0.7876, 0.9645, 0.9121, 0.9645, 1.0, 0.9196, 1.0, 0.9196, 0.9121, 0.1799, 0.6989, 0.1799, 0.5889, 0.2249, 0.5889, 0.2249, 0.6989, 0.1799, 0.5889, 0.1799, 0.5003, 0.2249, 0.5003, 0.2249, 0.5889, 0.9645, 0.8655, 0.9645, 0.9121, 0.9599, 0.9062, 0.9599, 0.8701, 0.9645, 0.9121, 0.9196, 0.9121, 0.9242, 0.9062, 0.9599, 0.9062, 0.9196, 0.9121, 0.9196, 0.8655, 0.9242, 0.8701, 0.9242, 0.9062, 0.9196, 0.8655, 0.9645, 0.8655, 0.9599, 0.8701, 0.9242, 0.8701, 0.9645, 0.4523, 0.9645, 0.5, 0.9599, 0.493, 0.9599, 0.4569, 0.9645, 0.5, 0.9196, 0.5, 0.9242, 0.493, 0.9599, 0.493, 0.9196, 0.5, 0.9196, 0.4523, 0.9242, 0.4569, 0.9242, 0.493, 0.9196, 0.4523, 0.9645, 0.4523, 0.9599, 0.4569, 0.9242, 0.4569, 0.9645, 0.5, 0.9645, 0.5477, 0.9599, 0.5431, 0.9599, 0.507, 0.9645, 0.5477, 0.9196, 0.5477, 0.9242, 0.5431, 0.9599, 0.5431, 0.9196, 0.5477, 0.9196, 0.5, 0.9242, 0.507, 0.9242, 0.5431, 0.9196, 0.5, 0.9645, 0.5, 0.9599, 0.507, 0.9242, 0.507, 0.9645, 0.5477, 0.9645, 0.5931, 0.9599, 0.5885, 0.9599, 0.5524, 0.9645, 0.5931, 0.9196, 0.5931, 0.9242, 0.5885, 0.9599, 0.5885, 0.9196, 0.5931, 0.9196, 0.5477, 0.9242, 0.5524, 0.9242, 0.5885, 0.9196, 0.5477, 0.9645, 0.5477, 0.9599, 0.5524, 0.9242, 0.5524, 0.9645, 0.5931, 0.9645, 0.6385, 0.9599, 0.6339, 0.9599, 0.5978, 0.9645, 0.6385, 0.9196, 0.6385, 0.9242, 0.6339, 0.9599, 0.6339, 0.9196, 0.6385, 0.9196, 0.5931, 0.9242, 0.5978, 0.9242, 0.6339, 0.9196, 0.5931, 0.9645, 0.5931, 0.9599, 0.5978, 0.9242, 0.5978, 0.9645, 0.6385, 0.9645, 0.6839, 0.9599, 0.6793, 0.9599, 0.6432, 0.9645, 0.6839, 0.9196, 0.6839, 0.9242, 0.6793, 0.9599, 0.6793, 0.9196, 0.6839, 0.9196, 0.6385, 0.9242, 0.6432, 0.9242, 0.6793, 0.9196, 0.6385, 0.9645, 0.6385, 0.9599, 0.6432, 0.9242, 0.6432, 0.9645, 0.6839, 0.9645, 0.7293, 0.9599, 0.7247, 0.9599, 0.6885, 0.9645, 0.7293, 0.9196, 0.7293, 0.9242, 0.7247, 0.9599, 0.7247, 0.9196, 0.7293, 0.9196, 0.6839, 0.9242, 0.6885, 0.9242, 0.7247, 0.9196, 0.6839, 0.9645, 0.6839, 0.9599, 0.6885, 0.9242, 0.6885, 0.9645, 0.7293, 0.9645, 0.7747, 0.9599, 0.77, 0.9599, 0.7339, 0.9645, 0.7747, 0.9196, 0.7747, 0.9242, 0.77, 0.9599, 0.77, 0.9196, 0.7747, 0.9196, 0.7293, 0.9242, 0.7339, 0.9242, 0.77, 0.9196, 0.7293, 0.9645, 0.7293, 0.9599, 0.7339, 0.9242, 0.7339, 0.9645, 0.7747, 0.9645, 0.8201, 0.9599, 0.8154, 0.9599, 0.7793, 0.9645, 0.8201, 0.9196, 0.8201, 0.9242, 0.8154, 0.9599, 0.8154, 0.9196, 0.8201, 0.9196, 0.7747, 0.9242, 0.7793, 0.9242, 0.8154, 0.9196, 0.7747, 0.9645, 0.7747, 0.9599, 0.7793, 0.9242, 0.7793, 0.9645, 0.8201, 0.9645, 0.8655, 0.9599, 0.8608, 0.9599, 0.8247, 0.9645, 0.8655, 0.9196, 0.8655, 0.9242, 0.8608, 0.9599, 0.8608, 0.9196, 0.8655, 0.9196, 0.8201, 0.9242, 0.8247, 0.9242, 0.8608, 0.9196, 0.8201, 0.9645, 0.8201, 0.9599, 0.8247, 0.9242, 0.8247, 0.9645, 0.0879, 0.9645, 0.1345, 0.9599, 0.1299, 0.9599, 0.0938, 0.9645, 0.1345, 0.9196, 0.1345, 0.9242, 0.1299, 0.9599, 0.1299, 0.9196, 0.1345, 0.9196, 0.0879, 0.9242, 0.0938, 0.9242, 0.1299, 0.9196, 0.0879, 0.9645, 0.0879, 0.9599, 0.0938, 0.9242, 0.0938, 0.9645, 0.1345, 0.9645, 0.1799, 0.9599, 0.1753, 0.9599, 0.1392, 0.9645, 0.1799, 0.9196, 0.1799, 0.9242, 0.1753, 0.9599, 0.1753, 0.9196, 0.1799, 0.9196, 0.1345, 0.9242, 0.1392, 0.9242, 0.1753, 0.9196, 0.1345, 0.9645, 0.1345, 0.9599, 0.1392, 0.9242, 0.1392, 0.9645, 0.1799, 0.9645, 0.2253, 0.9599, 0.2207, 0.9599, 0.1846, 0.9645, 0.2253, 0.9196, 0.2253, 0.9242, 0.2207, 0.9599, 0.2207, 0.9196, 0.2253, 0.9196, 0.1799, 0.9242, 0.1846, 0.9242, 0.2207, 0.9196, 0.1799, 0.9645, 0.1799, 0.9599, 0.1846, 0.9242, 0.1846, 0.9645, 0.2253, 0.9645, 0.2707, 0.9599, 0.2661, 0.9599, 0.23, 0.9645, 0.2707, 0.9196, 0.2707, 0.9242, 0.2661, 0.9599, 0.2661, 0.9196, 0.2707, 0.9196, 0.2253, 0.9242, 0.23, 0.9242, 0.2661, 0.9196, 0.2253, 0.9645, 0.2253, 0.9599, 0.23, 0.9242, 0.23, 0.9645, 0.2707, 0.9645, 0.3161, 0.9599, 0.3115, 0.9599, 0.2753, 0.9645, 0.3161, 0.9196, 0.3161, 0.9242, 0.3115, 0.9599, 0.3115, 0.9196, 0.3161, 0.9196, 0.2707, 0.9242, 0.2753, 0.9242, 0.3115, 0.9196, 0.2707, 0.9645, 0.2707, 0.9599, 0.2753, 0.9242, 0.2753, 0.9645, 0.3161, 0.9645, 0.3615, 0.9599, 0.3568, 0.9599, 0.3207, 0.9645, 0.3615, 0.9196, 0.3615, 0.9242, 0.3568, 0.9599, 0.3568, 0.9196, 0.3615, 0.9196, 0.3161, 0.9242, 0.3207, 0.9242, 0.3568, 0.9196, 0.3161, 0.9645, 0.3161, 0.9599, 0.3207, 0.9242, 0.3207, 0.9645, 0.3615, 0.9645, 0.4069, 0.9599, 0.4022, 0.9599, 0.3661, 0.9645, 0.4069, 0.9196, 0.4069, 0.9242, 0.4022, 0.9599, 0.4022, 0.9196, 0.4069, 0.9196, 0.3615, 0.9242, 0.3661, 0.9242, 0.4022, 0.9196, 0.3615, 0.9645, 0.3615, 0.9599, 0.3661, 0.9242, 0.3661, 0.9645, 0.4069, 0.9645, 0.4523, 0.9599, 0.4476, 0.9599, 0.4115, 0.9645, 0.4523, 0.9196, 0.4523, 0.9242, 0.4476, 0.9599, 0.4476, 0.9196, 0.4523, 0.9196, 0.4069, 0.9242, 0.4115, 0.9242, 0.4476, 0.9196, 0.4069, 0.9645, 0.4069, 0.9599, 0.4115, 0.9242, 0.4115, 0.003085, 0.2256, 0.003085, 0.271, 0.0, 0.271, 0.0, 0.2256, 0.4396, 0.5003, 0.4396, 0.536, 0.4365, 0.536, 0.4365, 0.5003, 0.08753, 0.003332, 0.003085, 0.08942, 0.0, 0.08816, 0.08624, 0.0002594, 0.9165, 0.4071, 0.9165, 0.3617, 0.9196, 0.3617, 0.9196, 0.4071, 0.003085, 0.271, 0.003085, 0.3164, 0.0, 0.3164, 0.0, 0.271, 0.4567, 0.08942, 0.3723, 0.003332, 0.3735, 0.0002594, 0.4598, 0.08816, 0.2699, 0.5364, 0.2699, 0.5003, 0.273, 0.5003, 0.273, 0.5364, 0.003085, 0.3164, 0.003085, 0.3617, 0.0, 0.3617, 0.0, 0.3164, 0.1749, 0.003332, 0.08753, 0.003332, 0.08624, 0.0002594, 0.1749, 0.0, 0.381, 0.536, 0.381, 0.5003, 0.384, 0.5003, 0.384, 0.536, 0.3532, 0.5364, 0.3532, 0.5003, 0.3563, 0.5003, 0.3563, 0.5364, 0.003085, 0.3617, 0.003085, 0.4071, 0.0, 0.4071, 0.0, 0.3617, 0.3723, 0.003332, 0.2849, 0.003332, 0.2849, 0.0, 0.3735, 0.0002594, 0.3871, 0.5003, 0.3871, 0.536, 0.384, 0.536, 0.384, 0.5003, 0.4396, 0.536, 0.4396, 0.5003, 0.4427, 0.5003, 0.4427, 0.536, 0.003085, 0.4071, 0.003085, 0.4525, 0.0, 0.4525, 0.0, 0.4071, 0.9165, 0.1348, 0.9165, 0.08942, 0.9196, 0.08816, 0.9196, 0.1348, 0.003085, 0.4525, 0.003085, 0.4979, 0.0, 0.5003, 0.0, 0.4525, 0.4457, 0.5003, 0.4457, 0.536, 0.4427, 0.536, 0.4427, 0.5003, 0.3162, 0.5364, 0.3162, 0.5003, 0.3193, 0.5003, 0.3193, 0.5364, 0.4567, 0.4979, 0.4567, 0.4525, 0.4598, 0.4525, 0.4598, 0.5003, 0.3316, 0.5364, 0.3316, 0.5003, 0.3347, 0.5003, 0.3347, 0.5364, 0.3686, 0.5364, 0.3686, 0.5003, 0.3717, 0.5003, 0.3717, 0.5364, 0.2849, 0.003332, 0.1749, 0.003332, 0.1749, 0.0, 0.2849, 0.0, 0.3193, 0.5364, 0.3193, 0.5003, 0.3223, 0.5003, 0.3223, 0.5364, 0.4457, 0.536, 0.4457, 0.5003, 0.4488, 0.5003, 0.4488, 0.536, 0.003085, 0.4979, 0.4567, 0.4979, 0.4598, 0.5003, 0.0, 0.5003, 0.4629, 0.3617, 0.4629, 0.4071, 0.4598, 0.4071, 0.4598, 0.3617, 0.3131, 0.5003, 0.3131, 0.5364, 0.31, 0.5364, 0.31, 0.5003, 0.4519, 0.5003, 0.4519, 0.536, 0.4488, 0.536, 0.4488, 0.5003, 0.9165, 0.08942, 0.832, 0.003332, 0.8333, 0.0002594, 0.9196, 0.08816, 0.9165, 0.4525, 0.9165, 0.4071, 0.9196, 0.4071, 0.9196, 0.4525, 0.3316, 0.5003, 0.3316, 0.5364, 0.3285, 0.5364, 0.3285, 0.5003, 0.5473, 0.003332, 0.4629, 0.08942, 0.4598, 0.08816, 0.546, 0.0002594, 0.2884, 0.5364, 0.2884, 0.5003, 0.2915, 0.5003, 0.2915, 0.5364, 0.3347, 0.5364, 0.3347, 0.5003, 0.3378, 0.5003, 0.3378, 0.5364, 0.832, 0.003332, 0.7447, 0.003332, 0.7447, 0.0, 0.8333, 0.0002594, 0.3871, 0.536, 0.3871, 0.5003, 0.3902, 0.5003, 0.3902, 0.536, 0.3007, 0.5003, 0.3007, 0.5364, 0.2977, 0.5364, 0.2977, 0.5003, 0.6347, 0.003332, 0.5473, 0.003332, 0.546, 0.0002594, 0.6347, 0.0, 0.3933, 0.5003, 0.3933, 0.536, 0.3902, 0.536, 0.3902, 0.5003, 0.3038, 0.5003, 0.3038, 0.5364, 0.3007, 0.5364, 0.3007, 0.5003, 0.9165, 0.1802, 0.9165, 0.1348, 0.9196, 0.1348, 0.9196, 0.1802, 0.347, 0.5364, 0.347, 0.5003, 0.3501, 0.5003, 0.3501, 0.5364, 0.3532, 0.5003, 0.3532, 0.5364, 0.3501, 0.5364, 0.3501, 0.5003, 0.3655, 0.5003, 0.3655, 0.5364, 0.3624, 0.5364, 0.3624, 0.5003, 0.7447, 0.003332, 0.6347, 0.003332, 0.6347, 0.0, 0.7447, 0.0, 0.4519, 0.536, 0.4519, 0.5003, 0.455, 0.5003, 0.455, 0.536, 0.4629, 0.4979, 0.9165, 0.4979, 0.9196, 0.5003, 0.4598, 0.5003, 0.4629, 0.3164, 0.4629, 0.3617, 0.4598, 0.3617, 0.4598, 0.3164, 0.4581, 0.5003, 0.4581, 0.536, 0.455, 0.536, 0.455, 0.5003, 0.2884, 0.5003, 0.2884, 0.5364, 0.2853, 0.5364, 0.2853, 0.5003, 0.3933, 0.536, 0.3933, 0.5003, 0.3964, 0.5003, 0.3964, 0.536, 0.3995, 0.5003, 0.3995, 0.536, 0.3964, 0.536, 0.3964, 0.5003, 0.9165, 0.2256, 0.9165, 0.1802, 0.9196, 0.1802, 0.9196, 0.2256, 0.2822, 0.5003, 0.2822, 0.5364, 0.2792, 0.5364, 0.2792, 0.5003, 0.3995, 0.536, 0.3995, 0.5003, 0.4026, 0.5003, 0.4026, 0.536, 0.3624, 0.5003, 0.3624, 0.5364, 0.3594, 0.5364, 0.3594, 0.5003, 0.4056, 0.5003, 0.4056, 0.536, 0.4026, 0.536, 0.4026, 0.5003, 0.4581, 0.536, 0.4581, 0.5003, 0.4612, 0.5003, 0.4612, 0.536, 0.4629, 0.271, 0.4629, 0.3164, 0.4598, 0.3164, 0.4598, 0.271, 0.4643, 0.5003, 0.4643, 0.536, 0.4612, 0.536, 0.4612, 0.5003, 0.4567, 0.1348, 0.4567, 0.08942, 0.4598, 0.08816, 0.4598, 0.1348, 0.4567, 0.1802, 0.4567, 0.1348, 0.4598, 0.1348, 0.4598, 0.1802, 0.2761, 0.5364, 0.2761, 0.5003, 0.2792, 0.5003, 0.2792, 0.5364, 0.4567, 0.2256, 0.4567, 0.1802, 0.4598, 0.1802, 0.4598, 0.2256, 0.4056, 0.536, 0.4056, 0.5003, 0.4087, 0.5003, 0.4087, 0.536, 0.4629, 0.08942, 0.4629, 0.1348, 0.4598, 0.1348, 0.4598, 0.08816, 0.4567, 0.271, 0.4567, 0.2256, 0.4598, 0.2256, 0.4598, 0.271, 0.4118, 0.5003, 0.4118, 0.536, 0.4087, 0.536, 0.4087, 0.5003, 0.9165, 0.271, 0.9165, 0.2256, 0.9196, 0.2256, 0.9196, 0.271, 0.4567, 0.3164, 0.4567, 0.271, 0.4598, 0.271, 0.4598, 0.3164, 0.3779, 0.5364, 0.3779, 0.5003, 0.381, 0.5003, 0.381, 0.5364, 0.4567, 0.3617, 0.4567, 0.3164, 0.4598, 0.3164, 0.4598, 0.3617, 0.4643, 0.536, 0.4643, 0.5003, 0.4673, 0.5003, 0.4673, 0.536, 0.3748, 0.5364, 0.3748, 0.5003, 0.3779, 0.5003, 0.3779, 0.5364, 0.4567, 0.4071, 0.4567, 0.3617, 0.4598, 0.3617, 0.4598, 0.4071, 0.4704, 0.5003, 0.4704, 0.536, 0.4673, 0.536, 0.4673, 0.5003, 0.4704, 0.536, 0.4704, 0.5003, 0.4735, 0.5003, 0.4735, 0.536, 0.4567, 0.4525, 0.4567, 0.4071, 0.4598, 0.4071, 0.4598, 0.4525, 0.4629, 0.2256, 0.4629, 0.271, 0.4598, 0.271, 0.4598, 0.2256, 0.4766, 0.5003, 0.4766, 0.536, 0.4735, 0.536, 0.4735, 0.5003, 0.3254, 0.5003, 0.3254, 0.5364, 0.3223, 0.5364, 0.3223, 0.5003, 0.3409, 0.5003, 0.3409, 0.5364, 0.3378, 0.5364, 0.3378, 0.5003, 0.2822, 0.5364, 0.2822, 0.5003, 0.2853, 0.5003, 0.2853, 0.5364, 0.3285, 0.5003, 0.3285, 0.5364, 0.3254, 0.5364, 0.3254, 0.5003, 0.4118, 0.536, 0.4118, 0.5003, 0.4149, 0.5003, 0.4149, 0.536, 0.9165, 0.4979, 0.9165, 0.4525, 0.9196, 0.4525, 0.9196, 0.5003, 0.3131, 0.5364, 0.3131, 0.5003, 0.3162, 0.5003, 0.3162, 0.5364, 0.418, 0.5003, 0.418, 0.536, 0.4149, 0.536, 0.4149, 0.5003, 0.9165, 0.3164, 0.9165, 0.271, 0.9196, 0.271, 0.9196, 0.3164, 0.3439, 0.5364, 0.3439, 0.5003, 0.347, 0.5003, 0.347, 0.5364, 0.2977, 0.5003, 0.2977, 0.5364, 0.2946, 0.5364, 0.2946, 0.5003, 0.3439, 0.5003, 0.3439, 0.5364, 0.3409, 0.5364, 0.3409, 0.5003, 0.418, 0.536, 0.418, 0.5003, 0.4211, 0.5003, 0.4211, 0.536, 0.3748, 0.5003, 0.3748, 0.5364, 0.3717, 0.5364, 0.3717, 0.5003, 0.3038, 0.5364, 0.3038, 0.5003, 0.3069, 0.5003, 0.3069, 0.5364, 0.4241, 0.5003, 0.4241, 0.536, 0.4211, 0.536, 0.4211, 0.5003, 0.4766, 0.536, 0.4766, 0.5003, 0.4797, 0.5003, 0.4797, 0.536, 0.3069, 0.5364, 0.3069, 0.5003, 0.31, 0.5003, 0.31, 0.5364, 0.4629, 0.1802, 0.4629, 0.2256, 0.4598, 0.2256, 0.4598, 0.1802, 0.4828, 0.5003, 0.4828, 0.536, 0.4797, 0.536, 0.4797, 0.5003, 0.2946, 0.5003, 0.2946, 0.5364, 0.2915, 0.5364, 0.2915, 0.5003, 0.4241, 0.536, 0.4241, 0.5003, 0.4272, 0.5003, 0.4272, 0.536, 0.4629, 0.4525, 0.4629, 0.4979, 0.4598, 0.5003, 0.4598, 0.4525, 0.4303, 0.5003, 0.4303, 0.536, 0.4272, 0.536, 0.4272, 0.5003, 0.9165, 0.3617, 0.9165, 0.3164, 0.9196, 0.3164, 0.9196, 0.3617, 0.2761, 0.5003, 0.2761, 0.5364, 0.273, 0.5364, 0.273, 0.5003, 0.4303, 0.536, 0.4303, 0.5003, 0.4334, 0.5003, 0.4334, 0.536, 0.3594, 0.5003, 0.3594, 0.5364, 0.3563, 0.5364, 0.3563, 0.5003, 0.4365, 0.5003, 0.4365, 0.536, 0.4334, 0.536, 0.4334, 0.5003, 0.4828, 0.536, 0.4828, 0.5003, 0.4858, 0.5003, 0.4858, 0.536, 0.4629, 0.1348, 0.4629, 0.1802, 0.4598, 0.1802, 0.4598, 0.1348, 0.4889, 0.5003, 0.4889, 0.536, 0.4858, 0.536, 0.4858, 0.5003, 0.003085, 0.08942, 0.003085, 0.1348, 0.0, 0.1348, 0.0, 0.08816, 0.003085, 0.1348, 0.003085, 0.1802, 0.0, 0.1802, 0.0, 0.1348, 0.3655, 0.5364, 0.3655, 0.5003, 0.3686, 0.5003, 0.3686, 0.5364, 0.003085, 0.1802, 0.003085, 0.2256, 0.0, 0.2256, 0.0, 0.1802, 0.4889, 0.536, 0.4889, 0.5003, 0.492, 0.5003, 0.492, 0.536, 0.4629, 0.4071, 0.4629, 0.4525, 0.4598, 0.4525, 0.4598, 0.4071])
me_cube_001.materials.append(mat_material_001)
me_cube_001.use_remesh_fix_poles = True
me_cube_001.use_remesh_preserve_attributes = False
me_cube_001.use_paint_bone_selection = False
me_cube_001.use_paint_mask = True
me_cube_001.update()

# ---- objects
ob_cube = bpy.data.objects.new('Cube', me_cube)
ob_first_floor = bpy.data.objects.new('First floor', me_cube_002)
ob_bannister = bpy.data.objects.new('Bannister', me_cube_001)

# ---- transforms, parenting, visibility, modifiers, constraints
ob_cube.location = (0.25, 0.0, 0.0)
ob_cube.rotation_euler = (3.142, -0.0, 0.0)
_m = ob_cube.modifiers.new('Solidify', 'SOLIDIFY')
_m.thickness = -0.29
_m = ob_cube.modifiers.new('Auto Smooth', 'NODES')
_m.node_group = ng_auto_smooth
_gi = [s.identifier for s in ng_auto_smooth.interface.items_tree if s.item_type == 'SOCKET' and s.in_out == 'INPUT']
_m[_gi[1]] = 0.5236  # Angle
ob_first_floor.location = (0.25, 0.0, 0.0)
ob_first_floor.rotation_euler = (3.142, -0.0, 0.0)
_m = ob_first_floor.modifiers.new('Auto Smooth', 'NODES')
_m.node_group = ng_auto_smooth
_gi = [s.identifier for s in ng_auto_smooth.interface.items_tree if s.item_type == 'SOCKET' and s.in_out == 'INPUT']
_m[_gi[1]] = 0.5236  # Angle
ob_bannister.parent = ob_first_floor
ob_bannister.matrix_parent_inverse = Matrix(((1.0, -0.0, 0.0, -0.25), (0.0, -1.0, -3.258e-07, -0.0), (0.0, 3.258e-07, -1.0, 0.0), (-0.0, 0.0, 0.0, 1.0)))
ob_bannister.location = (0.1601, 0.0, 0.0)
ob_bannister.rotation_euler = (3.142, -0.0, 0.0)
_m = ob_bannister.modifiers.new('Auto Smooth', 'NODES')
_m.node_group = ng_auto_smooth
_gi = [s.identifier for s in ng_auto_smooth.interface.items_tree if s.item_type == 'SOCKET' and s.in_out == 'INPUT']
_m[_gi[1]] = 0.5236  # Angle

# ---- collection membership
col_collection.objects.link(ob_cube)
col_collection.objects.link(ob_first_floor)
col_collection.objects.link(ob_bannister)

# ---- scene / render settings (as saved in the file)
scene.frame_start = 0; scene.frame_end = 100; scene.frame_set(0)
scene.render.engine = 'CYCLES'
scene.render.film_transparent = True
scene.cycles.use_denoising = False
scene.cycles.sampling_pattern = 'TABULATED_SOBOL'
scene.cycles.use_light_tree = False
scene.view_settings.view_transform = 'Standard'
bpy.context.view_layer.update()

# ---- added for rendering (the .blend has no active camera and no usable light): camera, sun
cam_auto = bpy.data.cameras.new('AutoCamera')
cam_auto.lens = 50.0
cam_auto.sensor_width = 36.0
cam_auto.clip_end = 1016.7
ob_auto_camera = bpy.data.objects.new('AutoCamera', cam_auto)
scene.collection.objects.link(ob_auto_camera)
ob_auto_camera.location = (58.182, -69.5184, 56.3073)
ob_auto_camera.rotation_euler = (1.09748, -7.21219e-08, 0.694738)
scene.camera = ob_auto_camera
light_auto_sun = bpy.data.lights.new('AutoSun', 'SUN')
light_auto_sun.energy = 3.0
light_auto_sun.angle = 0.0523599
ob_auto_sun = bpy.data.objects.new('AutoSun', light_auto_sun)
scene.collection.objects.link(ob_auto_sun)
ob_auto_sun.rotation_euler = (0.872665, 0.174533, 0.523599)
bpy.context.view_layer.update()
